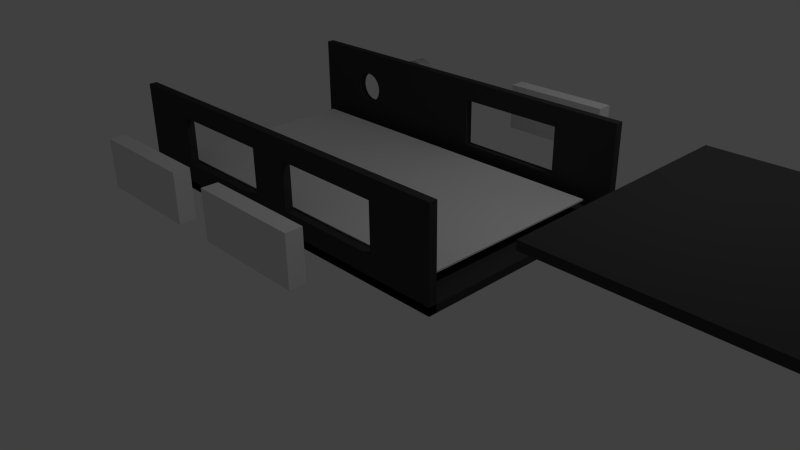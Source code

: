 # Source: prototype1.blend  (saved by Blender 2.72.0; exported with 4.5.12 LTS)
import bpy
from mathutils import Matrix  # noqa: F401  (used for matrix-valued properties, if any)

bpy.ops.wm.read_factory_settings(use_empty=True)
scene = bpy.context.scene
scene.name = 'Scene'

# ---- collections
col_collection_1 = bpy.data.collections.new('Collection 1'); scene.collection.children.link(col_collection_1)

# ---- materials (node trees are filled in below, after node groups)
mat_cheap_chinese_plastic = bpy.data.materials.new('Cheap Chinese Plastic')
mat_cheap_chinese_plastic.alpha_threshold = 0.0
mat_cheap_chinese_plastic.use_transparent_shadow = False
mat_cheap_chinese_plastic.diffuse_color = (0.04696, 0.04696, 0.04696, 1.0)
mat_cheap_chinese_plastic.roughness = 0.5
mat_pcb = bpy.data.materials.new('PCB')
mat_pcb.alpha_threshold = 0.0
mat_pcb.use_transparent_shadow = False
mat_pcb.diffuse_color = (0.0, 0.1473, 0.009081, 1.0)
mat_pcb.roughness = 0.5

# ---- material node trees

# ---- world
world_world = bpy.data.worlds.new('World'); scene.world = world_world
world_world.color = (0.05088, 0.05088, 0.05088)
world_world.use_sun_shadow = False
world_world.sun_shadow_jitter_overblur = 0.0
world_world.cycles.sampling_method = 'MANUAL'
world_world.cycles.sample_map_resolution = 256

# ---- cameras
cam_camera = bpy.data.cameras.new('Camera')
cam_camera.clip_end = 100.0
cam_camera.lens = 35.0
cam_camera.sensor_width = 32.0
cam_camera.sensor_height = 18.0
cam_camera.ortho_scale = 7.314
cam_camera.dof.focus_distance = 0.0
cam_camera.dof.aperture_fstop = 128.0

# ---- lights
light_lamp = bpy.data.lights.new('Lamp', 'POINT')
light_lamp.transmission_factor = 0.0
light_lamp.cutoff_distance = 30.0
light_lamp.energy = 100.0
light_lamp.shadow_buffer_clip_start = 1.001
light_lamp.shadow_soft_size = 0.1
light_lamp.shadow_maximum_resolution = 0.006
light_lamp.use_absolute_resolution = True
light_lamp.cycles.use_multiple_importance_sampling = False

# ---- meshes
me_cylinder = bpy.data.meshes.new('Cylinder')
me_cylinder.from_pydata([(0.0, 1.0, -1.0), (0.0, 1.0, 1.0), (0.1951, 0.9808, -1.0), (0.1951, 0.9808, 1.0), (0.3827, 0.9239, -1.0), (0.3827, 0.9239, 1.0), (0.5556, 0.8315, -1.0), (0.5556, 0.8315, 1.0), (0.7071, 0.7071, -1.0), (0.7071, 0.7071, 1.0), (0.8315, 0.5556, -1.0), (0.8315, 0.5556, 1.0), (0.9239, 0.3827, -1.0), (0.9239, 0.3827, 1.0), (0.9808, 0.1951, -1.0), (0.9808, 0.1951, 1.0), (1.0, 7.55e-08, -1.0), (1.0, 7.55e-08, 1.0), (0.9808, -0.1951, -1.0), (0.9808, -0.1951, 1.0), (0.9239, -0.3827, -1.0), (0.9239, -0.3827, 1.0), (0.8315, -0.5556, -1.0), (0.8315, -0.5556, 1.0), (0.7071, -0.7071, -1.0), (0.7071, -0.7071, 1.0), (0.5556, -0.8315, -1.0), (0.5556, -0.8315, 1.0), (0.3827, -0.9239, -1.0), (0.3827, -0.9239, 1.0), (0.1951, -0.9808, -1.0), (0.1951, -0.9808, 1.0), (-3.258e-07, -1.0, -1.0), (-3.258e-07, -1.0, 1.0), (-0.1951, -0.9808, -1.0), (-0.1951, -0.9808, 1.0), (-0.3827, -0.9239, -1.0), (-0.3827, -0.9239, 1.0), (-0.5556, -0.8315, -1.0), (-0.5556, -0.8315, 1.0), (-0.7071, -0.7071, -1.0), (-0.7071, -0.7071, 1.0), (-0.8315, -0.5556, -1.0), (-0.8315, -0.5556, 1.0), (-0.9239, -0.3827, -1.0), (-0.9239, -0.3827, 1.0), (-0.9808, -0.1951, -1.0), (-0.9808, -0.1951, 1.0), (-1.0, 9.656e-07, -1.0), (-1.0, 9.656e-07, 1.0), (-0.9808, 0.1951, -1.0), (-0.9808, 0.1951, 1.0), (-0.9239, 0.3827, -1.0), (-0.9239, 0.3827, 1.0), (-0.8315, 0.5556, -1.0), (-0.8315, 0.5556, 1.0), (-0.7071, 0.7071, -1.0), (-0.7071, 0.7071, 1.0), (-0.5556, 0.8315, -1.0), (-0.5556, 0.8315, 1.0), (-0.3827, 0.9239, -1.0), (-0.3827, 0.9239, 1.0), (-0.1951, 0.9808, -1.0), (-0.1951, 0.9808, 1.0)], [], [(0, 1, 3, 2), (2, 3, 5, 4), (4, 5, 7, 6), (6, 7, 9, 8), (8, 9, 11, 10), (10, 11, 13, 12), (12, 13, 15, 14), (14, 15, 17, 16), (16, 17, 19, 18), (18, 19, 21, 20), (20, 21, 23, 22), (22, 23, 25, 24), (24, 25, 27, 26), (26, 27, 29, 28), (28, 29, 31, 30), (30, 31, 33, 32), (32, 33, 35, 34), (34, 35, 37, 36), (36, 37, 39, 38), (38, 39, 41, 40), (40, 41, 43, 42), (42, 43, 45, 44), (44, 45, 47, 46), (46, 47, 49, 48), (48, 49, 51, 50), (50, 51, 53, 52), (52, 53, 55, 54), (54, 55, 57, 56), (56, 57, 59, 58), (58, 59, 61, 60), (3, 1, 63, 61, 59, 57, 55, 53, 51, 49, 47, 45, 43, 41, 39, 37, 35, 33, 31, 29, 27, 25, 23, 21, 19, 17, 15, 13, 11, 9, 7, 5), (62, 63, 1, 0), (60, 61, 63, 62), (0, 2, 4, 6, 8, 10, 12, 14, 16, 18, 20, 22, 24, 26, 28, 30, 32, 34, 36, 38, 40, 42, 44, 46, 48, 50, 52, 54, 56, 58, 60, 62)])
me_cylinder.use_remesh_preserve_volume = False
me_cylinder.use_remesh_preserve_attributes = False
me_cylinder.use_mirror_vertex_groups = False
me_cylinder.update()
me_cube_001 = bpy.data.meshes.new('Cube.001')
me_cube_001.from_pydata([(-1.0, -1.0, -1.0), (-1.0, 1.0, -1.0), (1.0, 1.0, -1.0), (1.0, -1.0, -1.0), (-1.0, -1.0, 1.0), (-1.0, 1.0, 1.0), (1.0, 1.0, 1.0), (1.0, -1.0, 1.0)], [], [(4, 5, 1, 0), (5, 6, 2, 1), (6, 7, 3, 2), (7, 4, 0, 3), (0, 1, 2, 3), (7, 6, 5, 4)])
me_cube_001.materials.append(mat_cheap_chinese_plastic)
me_cube_001.use_remesh_preserve_volume = False
me_cube_001.use_remesh_preserve_attributes = False
me_cube_001.use_mirror_vertex_groups = False
me_cube_001.update()
me_cube_003 = bpy.data.meshes.new('Cube.003')
me_cube_003.from_pydata([(-1.0, -1.0, -1.0), (-1.0, 1.0, -1.0), (1.0, 1.0, -1.0), (1.0, -1.0, -1.0), (-1.0, -1.0, 1.0), (-1.0, 1.0, 1.0), (1.0, 1.0, 1.0), (1.0, -1.0, 1.0)], [], [(4, 5, 1, 0), (5, 6, 2, 1), (6, 7, 3, 2), (7, 4, 0, 3), (0, 1, 2, 3), (7, 6, 5, 4)])
me_cube_003.use_remesh_preserve_volume = False
me_cube_003.use_remesh_preserve_attributes = False
me_cube_003.use_mirror_vertex_groups = False
me_cube_003.update()
me_cube_004 = bpy.data.meshes.new('Cube.004')
me_cube_004.from_pydata([(-1.0, -1.0, -1.0), (-1.0, 1.0, -1.0), (1.0, 1.0, -1.0), (1.0, -1.0, -1.0), (-1.0, -1.0, 1.0), (-1.0, 1.0, 1.0), (1.0, 1.0, 1.0), (1.0, -1.0, 1.0)], [], [(4, 5, 1, 0), (5, 6, 2, 1), (6, 7, 3, 2), (7, 4, 0, 3), (0, 1, 2, 3), (7, 6, 5, 4)])
me_cube_004.materials.append(None)
me_cube_004.materials.append(None)
me_cube_004.materials.append(None)
me_cube_004.materials.append(mat_pcb)
me_cube_004.materials.append(mat_pcb)
me_cube_004.materials.append(mat_pcb)
me_cube_004.use_remesh_preserve_volume = False
me_cube_004.use_remesh_preserve_attributes = False
me_cube_004.use_mirror_vertex_groups = False
me_cube_004.update()
me_cylinder_001 = bpy.data.meshes.new('Cylinder.001')
me_cylinder_001.from_pydata([(0.0, 1.0, -1.0), (0.0, 1.0, 1.0), (0.1951, 0.9808, -1.0), (0.1951, 0.9808, 1.0), (0.3827, 0.9239, -1.0), (0.3827, 0.9239, 1.0), (0.5556, 0.8315, -1.0), (0.5556, 0.8315, 1.0), (0.7071, 0.7071, -1.0), (0.7071, 0.7071, 1.0), (0.8315, 0.5556, -1.0), (0.8315, 0.5556, 1.0), (0.9239, 0.3827, -1.0), (0.9239, 0.3827, 1.0), (0.9808, 0.1951, -1.0), (0.9808, 0.1951, 1.0), (1.0, 7.55e-08, -1.0), (1.0, 7.55e-08, 1.0), (0.9808, -0.1951, -1.0), (0.9808, -0.1951, 1.0), (0.9239, -0.3827, -1.0), (0.9239, -0.3827, 1.0), (0.8315, -0.5556, -1.0), (0.8315, -0.5556, 1.0), (0.7071, -0.7071, -1.0), (0.7071, -0.7071, 1.0), (0.5556, -0.8315, -1.0), (0.5556, -0.8315, 1.0), (0.3827, -0.9239, -1.0), (0.3827, -0.9239, 1.0), (0.1951, -0.9808, -1.0), (0.1951, -0.9808, 1.0), (-3.258e-07, -1.0, -1.0), (-3.258e-07, -1.0, 1.0), (-0.1951, -0.9808, -1.0), (-0.1951, -0.9808, 1.0), (-0.3827, -0.9239, -1.0), (-0.3827, -0.9239, 1.0), (-0.5556, -0.8315, -1.0), (-0.5556, -0.8315, 1.0), (-0.7071, -0.7071, -1.0), (-0.7071, -0.7071, 1.0), (-0.8315, -0.5556, -1.0), (-0.8315, -0.5556, 1.0), (-0.9239, -0.3827, -1.0), (-0.9239, -0.3827, 1.0), (-0.9808, -0.1951, -1.0), (-0.9808, -0.1951, 1.0), (-1.0, 9.656e-07, -1.0), (-1.0, 9.656e-07, 1.0), (-0.9808, 0.1951, -1.0), (-0.9808, 0.1951, 1.0), (-0.9239, 0.3827, -1.0), (-0.9239, 0.3827, 1.0), (-0.8315, 0.5556, -1.0), (-0.8315, 0.5556, 1.0), (-0.7071, 0.7071, -1.0), (-0.7071, 0.7071, 1.0), (-0.5556, 0.8315, -1.0), (-0.5556, 0.8315, 1.0), (-0.3827, 0.9239, -1.0), (-0.3827, 0.9239, 1.0), (-0.1951, 0.9808, -1.0), (-0.1951, 0.9808, 1.0)], [], [(0, 1, 3, 2), (2, 3, 5, 4), (4, 5, 7, 6), (6, 7, 9, 8), (8, 9, 11, 10), (10, 11, 13, 12), (12, 13, 15, 14), (14, 15, 17, 16), (16, 17, 19, 18), (18, 19, 21, 20), (20, 21, 23, 22), (22, 23, 25, 24), (24, 25, 27, 26), (26, 27, 29, 28), (28, 29, 31, 30), (30, 31, 33, 32), (32, 33, 35, 34), (34, 35, 37, 36), (36, 37, 39, 38), (38, 39, 41, 40), (40, 41, 43, 42), (42, 43, 45, 44), (44, 45, 47, 46), (46, 47, 49, 48), (48, 49, 51, 50), (50, 51, 53, 52), (52, 53, 55, 54), (54, 55, 57, 56), (56, 57, 59, 58), (58, 59, 61, 60), (3, 1, 63, 61, 59, 57, 55, 53, 51, 49, 47, 45, 43, 41, 39, 37, 35, 33, 31, 29, 27, 25, 23, 21, 19, 17, 15, 13, 11, 9, 7, 5), (62, 63, 1, 0), (60, 61, 63, 62), (0, 2, 4, 6, 8, 10, 12, 14, 16, 18, 20, 22, 24, 26, 28, 30, 32, 34, 36, 38, 40, 42, 44, 46, 48, 50, 52, 54, 56, 58, 60, 62)])
me_cylinder_001.use_remesh_preserve_volume = False
me_cylinder_001.use_remesh_preserve_attributes = False
me_cylinder_001.use_mirror_vertex_groups = False
me_cylinder_001.update()
me_cube_005 = bpy.data.meshes.new('Cube.005')
me_cube_005.from_pydata([(-1.0, -1.0, 1.0), (-1.0, 1.0, 1.0), (-1.0, 1.0, -1.0), (-1.0, -1.0, -1.0), (-0.64, -1.0, -0.1667), (-0.6556, -1.0, -0.1603), (-0.6706, -1.0, -0.1413), (-0.6844, -1.0, -0.1105), (-0.6966, -1.0, -0.06904), (-0.7065, -1.0, -0.01852), (-0.7139, -1.0, 0.03911), (-0.7185, -1.0, 0.1016), (-0.72, -1.0, 0.1667), (-0.72, -1.0, 0.1667), (-0.7185, -1.0, 0.2317), (-0.7139, -1.0, 0.2942), (-0.7139, -1.0, 0.2942), (-0.7065, -1.0, 0.3519), (-0.6966, -1.0, 0.4024), (-0.6844, -1.0, 0.4438), (-0.6706, -1.0, 0.4746), (-0.6706, -1.0, 0.4746), (-0.6556, -1.0, 0.4936), (-0.64, -1.0, 0.5), (1.0, -1.0, 1.0), (1.0, 1.0, 1.0), (-0.5615, 1.0, 0.1016), (0.108, 1.0, 0.4868), (0.108, 1.0, -0.4167), (0.668, 1.0, -0.4167), (0.668, 1.0, 0.5833), (0.2757, 1.0, 0.5833), (1.0, 1.0, -1.0), (-0.72, 1.0, 0.1667), (-0.7185, 1.0, 0.1016), (-0.7139, 1.0, 0.03911), (-0.7065, 1.0, -0.01852), (-0.6966, 1.0, -0.06904), (-0.6844, 1.0, -0.1105), (-0.6706, 1.0, -0.1413), (-0.6556, 1.0, -0.1603), (-0.64, 1.0, -0.1667), (-0.6244, 1.0, -0.1603), (-0.6094, 1.0, -0.1413), (-0.6094, 1.0, -0.1413), (-0.5956, 1.0, -0.1105), (-0.5834, 1.0, -0.06904), (-0.5735, 1.0, -0.01852), (-0.5735, 1.0, -0.01852), (-0.5661, 1.0, 0.03911), (1.0, -1.0, -1.0), (0.108, -1.0, -0.4167), (-0.5615, -1.0, 0.1016), (-0.5661, -1.0, 0.03911), (-0.5735, -1.0, -0.01852), (-0.5735, -1.0, -0.01852), (-0.5834, -1.0, -0.06904), (-0.5956, -1.0, -0.1105), (-0.6094, -1.0, -0.1413), (-0.6094, -1.0, -0.1413), (-0.6244, -1.0, -0.1603), (0.668, -1.0, -0.4167), (0.108, -1.0, 0.5833), (0.668, -1.0, 0.5833), (-0.64, -1.0, 0.5), (-0.6244, -1.0, 0.4936), (-0.6094, -1.0, 0.4746), (-0.5956, -1.0, 0.4438), (-0.5834, -1.0, 0.4024), (-0.5735, -1.0, 0.3519), (-0.5661, -1.0, 0.2942), (-0.5615, -1.0, 0.2317), (-0.56, -1.0, 0.1667), (-0.72, 1.0, 0.1667), (-0.7185, 1.0, 0.2317), (-0.7139, 1.0, 0.2942), (-0.7065, 1.0, 0.3519), (-0.6966, 1.0, 0.4024), (-0.6706, 1.0, 0.4746), (-0.6556, 1.0, 0.4936), (-0.6706, 1.0, 0.4746), (-0.6844, 1.0, 0.4438), (-0.7139, 1.0, 0.2942), (0.108, 1.0, 0.5833), (-0.56, 1.0, 0.1667), (-0.5615, 1.0, 0.2317), (-0.5661, 1.0, 0.2942), (-0.5735, 1.0, 0.3519), (-0.5834, 1.0, 0.4024), (-0.5956, 1.0, 0.4438), (-0.6094, 1.0, 0.4746), (-0.6244, 1.0, 0.4936), (-0.64, 1.0, 0.5), (-0.6966, -1.0, 0.4024), (-0.6844, -1.0, 0.4438), (-0.6844, -1.0, 0.4438), (-0.6966, 1.0, 0.4024), (-0.6844, 1.0, 0.4438), (-0.6844, 1.0, 0.4438)], [], [(0, 1, 2, 3), (4, 5, 6, 7, 8, 9, 10, 11, 12, 13, 14, 15, 16, 17, 18, 19, 20, 21, 22, 23, 0, 3), (24, 25, 1, 0), (26, 27, 28, 29, 30, 31, 25, 32, 2, 1, 33, 34, 35, 36, 37, 38, 39, 40, 41, 42, 43, 44, 45, 46, 47, 48, 49), (3, 2, 32, 50), (51, 52, 53, 54, 55, 56, 57, 58, 59, 60, 4, 3, 50, 24, 61), (62, 63, 61, 24, 0, 23, 64, 65, 66, 67, 68, 69, 70, 71, 72, 52, 51), (4, 41, 40, 5), (5, 40, 39, 6), (6, 39, 38, 7), (7, 38, 37, 8), (8, 37, 36, 9), (9, 36, 35, 10), (10, 35, 34, 11), (11, 34, 33, 12), (12, 33, 13), (73, 74, 14, 13), (14, 74, 75, 15), (15, 75, 16), (76, 17, 16), (17, 76, 77, 18), (21, 78, 79, 22), (25, 24, 50, 32), (78, 80, 81, 77, 76, 82, 75, 74, 73, 33, 1, 25, 31, 83, 27, 26, 84, 85, 86, 87, 88, 89, 90, 91, 92, 79), (52, 26, 49, 53), (60, 42, 41, 4), (59, 43, 42, 60), (43, 59, 58, 44), (45, 44, 58), (56, 46, 45, 57), (47, 46, 56), (64, 92, 91, 65), (65, 91, 90, 66), (66, 90, 89, 67), (67, 89, 88, 68), (68, 88, 87, 69), (69, 87, 86, 70), (70, 86, 85, 71), (71, 85, 84, 72), (72, 84, 26, 52), (53, 49, 54), (57, 45, 58), (33, 73, 13), (80, 78, 21), (23, 22, 79, 92, 64), (62, 51, 28, 27, 83), (63, 62, 83, 31, 30), (51, 61, 29, 28), (30, 29, 61, 63), (93, 94, 95), (93, 96, 97, 94), (98, 97, 96), (97, 98, 95, 94), (93, 96, 98, 95)])
me_cube_005.materials.append(mat_cheap_chinese_plastic)
me_cube_005.use_remesh_preserve_volume = False
me_cube_005.use_remesh_preserve_attributes = False
me_cube_005.use_mirror_vertex_groups = False
me_cube_005.update()
me_cube_007 = bpy.data.meshes.new('Cube.007')
me_cube_007.from_pydata([(-1.0, -1.0, -1.0), (-1.0, 1.0, -1.0), (1.0, 1.0, -1.0), (1.0, -1.0, -1.0), (-1.0, -1.0, 1.0), (-1.0, 1.0, 1.0), (1.0, 1.0, 1.0), (1.0, -1.0, 1.0)], [], [(4, 5, 1, 0), (5, 6, 2, 1), (6, 7, 3, 2), (7, 4, 0, 3), (0, 1, 2, 3), (7, 6, 5, 4)])
me_cube_007.use_remesh_preserve_volume = False
me_cube_007.use_remesh_preserve_attributes = False
me_cube_007.use_mirror_vertex_groups = False
me_cube_007.update()
me_cube_008 = bpy.data.meshes.new('Cube.008')
me_cube_008.from_pydata([(-1.0, -1.0, -1.0), (-1.0, 1.0, -1.0), (1.0, 1.0, -1.0), (1.0, -1.0, -1.0), (-1.0, -1.0, 1.0), (-1.0, 1.0, 1.0), (1.0, 1.0, 1.0), (1.0, -1.0, 1.0)], [], [(4, 5, 1, 0), (5, 6, 2, 1), (6, 7, 3, 2), (7, 4, 0, 3), (0, 1, 2, 3), (7, 6, 5, 4)])
me_cube_008.use_remesh_preserve_volume = False
me_cube_008.use_remesh_preserve_attributes = False
me_cube_008.use_mirror_vertex_groups = False
me_cube_008.update()
me_cube_006 = bpy.data.meshes.new('Cube.006')
me_cube_006.from_pydata([(-1.0, -1.0, 1.0), (-1.0, 1.0, 1.0), (-1.0, 1.0, -1.0), (-1.0, -1.0, -1.0), (-0.668, -1.0, -0.4167), (0.108, -1.0, -0.4167), (0.108, -1.0, 0.5833), (0.668, -1.0, 0.5833), (1.0, -1.0, 1.0), (-0.108, -1.0, 0.5833), (-0.108, -1.0, -0.4167), (-0.668, -1.0, 0.5833), (1.0, 1.0, 1.0), (-0.668, 1.0, 0.5833), (-0.668, 1.0, -0.4167), (0.668, 1.0, 0.5833), (0.108, 1.0, 0.5833), (-0.108, 1.0, 0.5833), (-0.108, 1.0, -0.4167), (0.108, 1.0, -0.4167), (1.0, 1.0, -1.0), (1.0, -1.0, -1.0), (0.668, -1.0, -0.4167), (0.668, 1.0, -0.4167)], [], [(0, 1, 2, 3), (4, 3, 5, 6, 7, 8, 9, 10), (11, 9, 8, 0, 3, 4), (8, 12, 1, 0), (13, 14, 2, 1, 12, 15, 16, 17), (14, 18, 17, 16, 19, 2), (3, 2, 20, 21), (5, 3, 21, 8, 7, 22), (19, 16, 6, 5), (16, 15, 7, 6), (12, 8, 21, 20), (19, 23, 15, 12, 20, 2), (23, 19, 5, 22), (15, 23, 22, 7), (11, 4, 14, 13), (9, 11, 13, 17), (4, 10, 18, 14), (17, 18, 10, 9)])
me_cube_006.materials.append(mat_cheap_chinese_plastic)
me_cube_006.use_remesh_preserve_volume = False
me_cube_006.use_remesh_preserve_attributes = False
me_cube_006.use_mirror_vertex_groups = False
me_cube_006.update()
me_cube_009 = bpy.data.meshes.new('Cube.009')
me_cube_009.from_pydata([(-1.0, -1.0, -1.0), (-1.0, 1.0, -1.0), (1.0, 1.0, -1.0), (1.0, -1.0, -1.0), (-1.0, -1.0, 1.0), (-1.0, 1.0, 1.0), (1.0, 1.0, 1.0), (1.0, -1.0, 1.0)], [], [(4, 5, 1, 0), (5, 6, 2, 1), (6, 7, 3, 2), (7, 4, 0, 3), (0, 1, 2, 3), (7, 6, 5, 4)])
me_cube_009.materials.append(mat_cheap_chinese_plastic)
me_cube_009.use_remesh_preserve_volume = False
me_cube_009.use_remesh_preserve_attributes = False
me_cube_009.use_mirror_vertex_groups = False
me_cube_009.update()
me_cylinder_002 = bpy.data.meshes.new('Cylinder.002')
me_cylinder_002.from_pydata([(0.0, 1.0, -1.0), (0.0, 1.0, 1.0), (0.1951, 0.9808, -1.0), (0.1951, 0.9808, 1.0), (0.3827, 0.9239, -1.0), (0.3827, 0.9239, 1.0), (0.5556, 0.8315, -1.0), (0.5556, 0.8315, 1.0), (0.7071, 0.7071, -1.0), (0.7071, 0.7071, 1.0), (0.8315, 0.5556, -1.0), (0.8315, 0.5556, 1.0), (0.9239, 0.3827, -1.0), (0.9239, 0.3827, 1.0), (0.9808, 0.1951, -1.0), (0.9808, 0.1951, 1.0), (1.0, 7.55e-08, -1.0), (1.0, 7.55e-08, 1.0), (0.9808, -0.1951, -1.0), (0.9808, -0.1951, 1.0), (0.9239, -0.3827, -1.0), (0.9239, -0.3827, 1.0), (0.8315, -0.5556, -1.0), (0.8315, -0.5556, 1.0), (0.7071, -0.7071, -1.0), (0.7071, -0.7071, 1.0), (0.5556, -0.8315, -1.0), (0.5556, -0.8315, 1.0), (0.3827, -0.9239, -1.0), (0.3827, -0.9239, 1.0), (0.1951, -0.9808, -1.0), (0.1951, -0.9808, 1.0), (-3.258e-07, -1.0, -1.0), (-3.258e-07, -1.0, 1.0), (-0.1951, -0.9808, -1.0), (-0.1951, -0.9808, 1.0), (-0.3827, -0.9239, -1.0), (-0.3827, -0.9239, 1.0), (-0.5556, -0.8315, -1.0), (-0.5556, -0.8315, 1.0), (-0.7071, -0.7071, -1.0), (-0.7071, -0.7071, 1.0), (-0.8315, -0.5556, -1.0), (-0.8315, -0.5556, 1.0), (-0.9239, -0.3827, -1.0), (-0.9239, -0.3827, 1.0), (-0.9808, -0.1951, -1.0), (-0.9808, -0.1951, 1.0), (-1.0, 9.656e-07, -1.0), (-1.0, 9.656e-07, 1.0), (-0.9808, 0.1951, -1.0), (-0.9808, 0.1951, 1.0), (-0.9239, 0.3827, -1.0), (-0.9239, 0.3827, 1.0), (-0.8315, 0.5556, -1.0), (-0.8315, 0.5556, 1.0), (-0.7071, 0.7071, -1.0), (-0.7071, 0.7071, 1.0), (-0.5556, 0.8315, -1.0), (-0.5556, 0.8315, 1.0), (-0.3827, 0.9239, -1.0), (-0.3827, 0.9239, 1.0), (-0.1951, 0.9808, -1.0), (-0.1951, 0.9808, 1.0)], [], [(0, 1, 3, 2), (2, 3, 5, 4), (4, 5, 7, 6), (6, 7, 9, 8), (8, 9, 11, 10), (10, 11, 13, 12), (12, 13, 15, 14), (14, 15, 17, 16), (16, 17, 19, 18), (18, 19, 21, 20), (20, 21, 23, 22), (22, 23, 25, 24), (24, 25, 27, 26), (26, 27, 29, 28), (28, 29, 31, 30), (30, 31, 33, 32), (32, 33, 35, 34), (34, 35, 37, 36), (36, 37, 39, 38), (38, 39, 41, 40), (40, 41, 43, 42), (42, 43, 45, 44), (44, 45, 47, 46), (46, 47, 49, 48), (48, 49, 51, 50), (50, 51, 53, 52), (52, 53, 55, 54), (54, 55, 57, 56), (56, 57, 59, 58), (58, 59, 61, 60), (3, 1, 63, 61, 59, 57, 55, 53, 51, 49, 47, 45, 43, 41, 39, 37, 35, 33, 31, 29, 27, 25, 23, 21, 19, 17, 15, 13, 11, 9, 7, 5), (62, 63, 1, 0), (60, 61, 63, 62), (0, 2, 4, 6, 8, 10, 12, 14, 16, 18, 20, 22, 24, 26, 28, 30, 32, 34, 36, 38, 40, 42, 44, 46, 48, 50, 52, 54, 56, 58, 60, 62)])
me_cylinder_002.use_remesh_preserve_volume = False
me_cylinder_002.use_remesh_preserve_attributes = False
me_cylinder_002.use_mirror_vertex_groups = False
me_cylinder_002.update()

# ---- objects
ob_cylinder = bpy.data.objects.new('Cylinder', me_cylinder)
ob_cube = bpy.data.objects.new('Cube', me_cube_001)
ob_lamp = bpy.data.objects.new('Lamp', light_lamp)
ob_camera = bpy.data.objects.new('Camera', cam_camera)
ob_cube_002 = bpy.data.objects.new('Cube.002', me_cube_003)
ob_cube_003 = bpy.data.objects.new('Cube.003', me_cube_004)
ob_cylinder_001 = bpy.data.objects.new('Cylinder.001', me_cylinder_001)
ob_cube_004 = bpy.data.objects.new('Cube.004', me_cube_005)
ob_cube_005 = bpy.data.objects.new('Cube.005', me_cube_007)
ob_cube_006 = bpy.data.objects.new('Cube.006', me_cube_008)
ob_cube_001 = bpy.data.objects.new('Cube.001', me_cube_006)
ob_cube_007 = bpy.data.objects.new('Cube.007', me_cube_009)
ob_cylinder_002 = bpy.data.objects.new('Cylinder.002', me_cylinder_002)

# ---- transforms, parenting, visibility, modifiers, constraints
ob_cylinder.location = (-1.6, 2.4, 1.55)
ob_cylinder.rotation_euler = (1.571, 0.0, 0.0)
ob_cylinder.scale = (0.2, 0.2, -0.1)
ob_cylinder.lock_scale = (False, False, True)
ob_cylinder.lineart.crease_threshold = 0.0
ob_cube.location = (0.0, 0.0, 0.9)
ob_cube.scale = (2.5, 1.5, 0.05)
ob_cube.lineart.crease_threshold = 0.0
ob_lamp.location = (4.076, 1.005, 5.904)
ob_lamp.rotation_euler = (0.6503, 0.05522, 1.866)
ob_lamp.lock_rotations_4d = False
ob_lamp.empty_display_type = 'ARROWS'
ob_lamp.color = (0.0, 0.0, 0.0, 0.0)
ob_lamp.lineart.crease_threshold = 0.0
ob_camera.location = (7.481, -6.508, 5.344)
ob_camera.rotation_euler = (1.109, 0.01082, 0.8149)
ob_camera.lock_rotations_4d = False
ob_camera.empty_display_type = 'ARROWS'
ob_camera.color = (0.0, 0.0, 0.0, 0.0)
ob_camera.display_type = 'WIRE'
ob_camera.lineart.crease_threshold = 0.0
ob_cube_002.location = (-0.97, -2.4, 1.5)
ob_cube_002.scale = (0.7, 0.1, 0.3)
ob_cube_002.lineart.crease_threshold = 0.0
ob_cube_003.location = (0.0, 0.0, 1.1)
ob_cube_003.scale = (2.25, 1.25, 0.01)
ob_cube_003.lineart.crease_threshold = 0.0
ob_cylinder_001.location = (-1.6, 2.2, 1.55)
ob_cylinder_001.scale = (-0.04528, -0.04528, -0.1)
ob_cylinder_001.lock_scale = (False, False, True)
ob_cylinder_001.lineart.crease_threshold = 0.0
ob_cube_004.location = (0.0, 1.45, 1.45)
ob_cube_004.scale = (2.5, 0.05, 0.6)
ob_cube_004.lineart.crease_threshold = 0.0
ob_cube_005.location = (0.97, 2.4, 1.5)
ob_cube_005.scale = (0.7, 0.1, 0.3)
ob_cube_005.lineart.crease_threshold = 0.0
ob_cube_006.location = (0.97, -2.4, 1.5)
ob_cube_006.scale = (0.7, 0.1, 0.3)
ob_cube_006.lineart.crease_threshold = 0.0
ob_cube_001.location = (0.0, -1.45, 1.45)
ob_cube_001.scale = (2.5, 0.05, 0.6)
ob_cube_001.lineart.crease_threshold = 0.0
ob_cube_007.location = (6.0, 0.0, 2.0)
ob_cube_007.scale = (2.5, 1.5, 0.05)
ob_cube_007.lineart.crease_threshold = 0.0
ob_cylinder_002.location = (-1.6, 2.4, 1.55)
ob_cylinder_002.rotation_euler = (1.571, 0.0, 0.0)
ob_cylinder_002.scale = (0.2, 0.2, -0.1)
ob_cylinder_002.lock_scale = (False, False, True)
ob_cylinder_002.lineart.crease_threshold = 0.0

# ---- collection membership
col_collection_1.objects.link(ob_cylinder)
col_collection_1.objects.link(ob_cube)
col_collection_1.objects.link(ob_lamp)
col_collection_1.objects.link(ob_camera)
col_collection_1.objects.link(ob_cube_002)
col_collection_1.objects.link(ob_cube_003)
col_collection_1.objects.link(ob_cylinder_001)
col_collection_1.objects.link(ob_cube_004)
col_collection_1.objects.link(ob_cube_005)
col_collection_1.objects.link(ob_cube_006)
col_collection_1.objects.link(ob_cube_001)
col_collection_1.objects.link(ob_cube_007)
col_collection_1.objects.link(ob_cylinder_002)

# ---- scene / render settings (as saved in the file)
scene.camera = ob_camera
scene.frame_start = 1; scene.frame_end = 250; scene.frame_set(1)
scene.render.engine = 'BLENDER_EEVEE_NEXT'
scene.render.resolution_percentage = 50
scene.render.dither_intensity = 0.0
scene.cycles.use_denoising = False
scene.cycles.samples = 10
scene.cycles.sampling_pattern = 'TABULATED_SOBOL'
scene.cycles.light_sampling_threshold = 0.0
scene.cycles.use_adaptive_sampling = False
scene.cycles.use_light_tree = False
scene.cycles.blur_glossy = 0.0
scene.cycles.pixel_filter_type = 'GAUSSIAN'
scene.cycles.sample_clamp_indirect = 0.0
scene.view_settings.view_transform = 'Standard'
bpy.context.view_layer.update()
